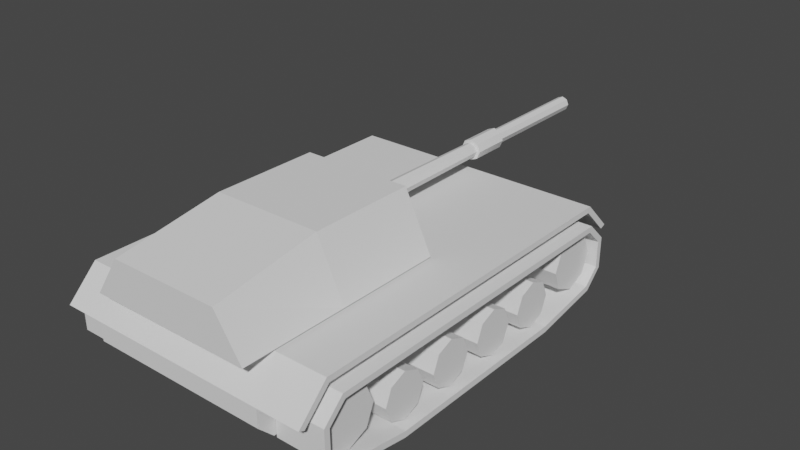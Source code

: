 # Source: tank.blend  (saved by Blender 2.92.15; exported with 4.5.12 LTS)
import bpy
from mathutils import Matrix  # noqa: F401  (used for matrix-valued properties, if any)

bpy.ops.wm.read_factory_settings(use_empty=True)
scene = bpy.context.scene
scene.name = 'Scene'

# ---- collections
col_collection = bpy.data.collections.new('Collection'); scene.collection.children.link(col_collection)

# ---- world
world_world = bpy.data.worlds.new('World'); scene.world = world_world
world_world.use_nodes = True; world_world.node_tree.nodes.clear()
_N = world_world.node_tree.nodes; _L = world_world.node_tree.links
n0 = _N.new('ShaderNodeOutputWorld'); n0.name = 'World Output'; n0.location = (300, 300)
n1 = _N.new('ShaderNodeBackground'); n1.name = 'Background'; n1.location = (10, 300)
n1.inputs[0].default_value = (0.05088, 0.05088, 0.05088, 1.0)
_L.new(n1.outputs[0], n0.inputs[0])
n0.is_active_output = True
world_world.color = (0.05088, 0.05088, 0.05088)
world_world.use_sun_shadow = False
world_world.sun_shadow_jitter_overblur = 0.0

# ---- meshes
me_body = bpy.data.meshes.new('body')
me_body.from_pydata([(-0.4382, 0.8434, 0.042), (-0.4382, 0.9721, -0.08673), (-0.4382, 0.9721, -0.1505), (-0.4382, 0.9136, -0.209), (-0.4382, -0.8434, 0.042), (-0.4382, -0.9721, -0.08673), (-0.4382, -0.9721, -0.1505), (-0.4382, -0.9136, -0.209), (-0.4382, 1.915e-08, -0.209), (-0.4382, 1.915e-08, 0.042), (-0.4382, 1.0, -0.07518), (-0.4382, 0.8549, 0.06988), (-0.4382, 1.915e-08, 0.06988), (-0.4382, 0.9252, -0.2369), (-0.4382, 1.0, -0.1621), (-0.4382, 1.915e-08, -0.2369), (-0.4382, -1.0, -0.07518), (-0.4382, -0.8549, 0.06988), (-0.4382, -0.9252, -0.2369), (-0.4382, -1.0, -0.1621), (-0.6428, 1.0, -0.07518), (-0.6428, 0.8549, 0.06988), (-0.6428, 2.81e-08, 0.06988), (-0.6428, -1.0, -0.07518), (-0.6428, -0.8549, 0.06988), (-0.6428, 0.9721, -0.08673), (-0.6428, 0.8434, 0.042), (-0.6428, 2.81e-08, 0.042), (-0.6428, -0.9721, -0.08673), (-0.6428, -0.8434, 0.042), (-0.6428, 1.0, -0.07518), (-0.6428, 0.8549, 0.06988), (-0.6428, 2.81e-08, 0.06988), (-0.6428, -1.0, -0.07518), (-0.6428, -0.8549, 0.06988), (-0.6428, 0.9721, -0.08673), (-0.6428, 0.8434, 0.042), (-0.6428, 2.81e-08, 0.042), (-0.6428, -0.9721, -0.08673), (-0.6428, -0.8434, 0.042), (0.4382, 0.8434, 0.042), (0.4382, 0.9721, -0.08673), (0.4382, 0.9721, -0.1505), (0.4382, 0.9136, -0.209), (0.4382, -0.8434, 0.042), (0.4382, -0.9721, -0.08673), (0.4382, -0.9721, -0.1505), (0.4382, -0.9136, -0.209), (0.4382, -1.915e-08, -0.209), (0.4382, -1.915e-08, 0.042), (4.371e-08, 1.0, -0.07518), (3.737e-08, 0.8549, 0.06988), (4.044e-08, 0.9252, -0.2369), (4.371e-08, 1.0, -0.1621), (-4.371e-08, -1.0, -0.07518), (-3.737e-08, -0.8549, 0.06988), (-4.044e-08, -0.9252, -0.2369), (-4.371e-08, -1.0, -0.1621), (0.0, 0.0, 0.06988), (0.0, 0.0, -0.2369), (0.4382, 1.0, -0.07518), (0.4382, 0.8549, 0.06988), (0.4382, -1.915e-08, 0.06988), (0.4382, 0.9252, -0.2369), (0.4382, 1.0, -0.1621), (0.4382, -1.915e-08, -0.2369), (0.4382, -1.0, -0.07518), (0.4382, -0.8549, 0.06988), (0.4382, -0.9252, -0.2369), (0.4382, -1.0, -0.1621), (0.6428, 1.0, -0.07518), (0.6428, 0.8549, 0.06988), (0.6428, -2.81e-08, 0.06988), (0.6428, -1.0, -0.07518), (0.6428, -0.8549, 0.06988), (0.6428, 0.9721, -0.08673), (0.6428, 0.8434, 0.042), (0.6428, -2.81e-08, 0.042), (0.6428, -0.9721, -0.08673), (0.6428, -0.8434, 0.042), (0.6428, 1.0, -0.07518), (0.6428, 0.8549, 0.06988), (0.6428, -2.81e-08, 0.06988), (0.6428, -1.0, -0.07518), (0.6428, -0.8549, 0.06988), (0.6428, 0.9721, -0.08673), (0.6428, 0.8434, 0.042), (0.6428, -2.81e-08, 0.042), (0.6428, -0.9721, -0.08673), (0.6428, -0.8434, 0.042)], [], [(58, 51, 11, 12), (8, 9, 0, 1, 2, 3), (11, 51, 50, 10), (52, 59, 15, 13), (52, 13, 14, 53), (14, 10, 50, 53), (58, 12, 17, 55), (8, 7, 6, 5, 4, 9), (17, 16, 54, 55), (56, 18, 15, 59), (56, 57, 19, 18), (19, 57, 54, 16), (10, 1, 25, 20), (17, 12, 22, 24), (3, 2, 14, 13), (2, 1, 10, 14), (8, 3, 13, 15), (9, 4, 29, 27), (12, 11, 21, 22), (6, 7, 18, 19), (5, 6, 19, 16), (7, 8, 15, 18), (25, 26, 36, 35), (27, 29, 39, 37), (21, 20, 30, 31), (24, 22, 32, 34), (5, 16, 23, 28), (1, 0, 26, 25), (0, 9, 27, 26), (4, 5, 28, 29), (11, 10, 20, 21), (16, 17, 24, 23), (35, 36, 31, 30), (36, 37, 32, 31), (39, 38, 33, 34), (37, 39, 34, 32), (22, 21, 31, 32), (20, 25, 35, 30), (26, 27, 37, 36), (28, 23, 33, 38), (23, 24, 34, 33), (29, 28, 38, 39), (58, 62, 61, 51), (48, 43, 42, 41, 40, 49), (61, 60, 50, 51), (52, 63, 65, 59), (52, 53, 64, 63), (64, 53, 50, 60), (58, 55, 67, 62), (48, 49, 44, 45, 46, 47), (67, 55, 54, 66), (56, 59, 65, 68), (56, 68, 69, 57), (69, 66, 54, 57), (60, 70, 75, 41), (67, 74, 72, 62), (43, 63, 64, 42), (42, 64, 60, 41), (48, 65, 63, 43), (49, 77, 79, 44), (62, 72, 71, 61), (46, 69, 68, 47), (45, 66, 69, 46), (47, 68, 65, 48), (75, 85, 86, 76), (77, 87, 89, 79), (71, 81, 80, 70), (74, 84, 82, 72), (45, 78, 73, 66), (41, 75, 76, 40), (40, 76, 77, 49), (44, 79, 78, 45), (61, 71, 70, 60), (66, 73, 74, 67), (85, 80, 81, 86), (86, 81, 82, 87), (89, 84, 83, 88), (87, 82, 84, 89), (72, 82, 81, 71), (70, 80, 85, 75), (76, 86, 87, 77), (78, 88, 83, 73), (73, 83, 84, 74), (79, 89, 88, 78)])
_uv = me_body.uv_layers.new(name='UVMap')
_uv.uv.foreach_set('vector', [0.1867, 0.2854, 0.1867, 0.5708, 0.05944, 0.5708, 0.05944, 0.2854, 0.782, 0.3338, 0.7091, 0.3338, 0.7091, 0.05228, 0.7465, 0.009308, 0.765, 0.009308, 0.782, 0.02883, 3.03e-08, 0.9317, 1.732e-08, 0.7854, 0.04214, 0.7854, 0.04214, 0.9317, 0.5008, 0.6177, 0.5008, 0.3089, 0.6281, 0.3089, 0.6281, 0.6177, 0.08912, 0.7854, 0.08912, 0.9317, 0.06738, 0.9317, 0.06738, 0.7854, 0.06738, 0.9317, 0.04214, 0.9317, 0.04214, 0.7854, 0.06738, 0.7854, 0.1867, 0.2854, 0.05944, 0.2854, 0.05944, 3.98e-08, 0.1867, 1.99e-08, 0.782, 0.3338, 0.782, 0.6388, 0.765, 0.6584, 0.7465, 0.6584, 0.7091, 0.6154, 0.7091, 0.3338, 0.1782, 0.9317, 0.1361, 0.9317, 0.1361, 0.7854, 0.1782, 0.7854, 0.5008, 1.99e-08, 0.6281, 0.0, 0.6281, 0.3089, 0.5008, 0.3089, 0.08912, 0.7854, 0.1109, 0.7854, 0.1109, 0.9317, 0.08912, 0.9317, 0.1109, 0.9317, 0.1109, 0.7854, 0.1361, 0.7854, 0.1361, 0.9317, 0.3359, 0.5708, 0.344, 0.5708, 0.344, 0.6391, 0.3359, 0.6391, 0.05944, 3.98e-08, 0.05944, 0.2854, 5.195e-08, 0.2854, 0.0, 3.98e-08, 0.782, 0.02883, 0.765, 0.009308, 0.7684, 0.0, 0.7901, 0.02498, 0.765, 0.009308, 0.7465, 0.009308, 0.7431, 0.0, 0.7684, 0.0, 0.782, 0.3338, 0.782, 0.02883, 0.7901, 0.02498, 0.7901, 0.3338, 0.909, 0.2815, 0.909, 0.5631, 0.8496, 0.5631, 0.8496, 0.2815, 0.05944, 0.2854, 0.05944, 0.5708, 1.039e-07, 0.5708, 5.195e-08, 0.2854, 0.765, 0.6584, 0.782, 0.6388, 0.7901, 0.6427, 0.7684, 0.6677, 0.7465, 0.6584, 0.765, 0.6584, 0.7684, 0.6677, 0.7431, 0.6677, 0.782, 0.6388, 0.782, 0.3338, 0.7901, 0.3338, 0.7901, 0.6427, 0.0, 0.0, 0.0, 0.0, 0.0, 0.0, 0.0, 0.0, 0.0, 0.0, 0.0, 0.0, 0.0, 0.0, 0.0, 0.0, 0.0, 0.0, 0.0, 0.0, 0.0, 0.0, 0.0, 0.0, 0.0, 0.0, 0.0, 0.0, 0.0, 0.0, 0.0, 0.0, 0.344, 0.5708, 0.3521, 0.5708, 0.3521, 0.6391, 0.344, 0.6391, 0.253, 0.6391, 0.2156, 0.6391, 0.2156, 0.5708, 0.253, 0.5708, 0.909, 0.0, 0.909, 0.2815, 0.8496, 0.2815, 0.8496, 0.0, 0.253, 0.5708, 0.2904, 0.5708, 0.2904, 0.6391, 0.253, 0.6391, 3.03e-08, 0.9317, 0.04214, 0.9317, 0.04214, 1.0, 3.463e-08, 1.0, 0.1361, 0.9317, 0.1782, 0.9317, 0.1782, 1.0, 0.1361, 1.0, 1.0, 0.009308, 0.9626, 0.05228, 0.9545, 0.04843, 0.9966, 0.0, 0.9626, 0.05228, 0.9626, 0.3338, 0.9545, 0.3338, 0.9545, 0.04843, 0.9626, 0.6154, 1.0, 0.6584, 0.9966, 0.6677, 0.9545, 0.6192, 0.9626, 0.3338, 0.9626, 0.6154, 0.9545, 0.6192, 0.9545, 0.3338, 0.0, 0.0, 0.0, 0.0, 0.0, 0.0, 0.0, 0.0, 0.0, 0.0, 0.0, 0.0, 0.0, 0.0, 0.0, 0.0, 0.0, 0.0, 0.0, 0.0, 0.0, 0.0, 0.0, 0.0, 0.0, 0.0, 0.0, 0.0, 0.0, 0.0, 0.0, 0.0, 0.0, 0.0, 0.0, 0.0, 0.0, 0.0, 0.0, 0.0, 0.0, 0.0, 0.0, 0.0, 0.0, 0.0, 0.0, 0.0, 0.1867, 0.2854, 0.314, 0.2854, 0.314, 0.5708, 0.1867, 0.5708, 0.701, 0.3338, 0.701, 0.6388, 0.684, 0.6584, 0.6655, 0.6584, 0.6281, 0.6154, 0.6281, 0.3338, 4.329e-09, 0.6391, 0.04214, 0.6391, 0.04214, 0.7854, 1.732e-08, 0.7854, 0.5008, 0.6177, 0.3735, 0.6177, 0.3735, 0.3089, 0.5008, 0.3089, 0.08912, 0.7854, 0.06738, 0.7854, 0.06738, 0.6391, 0.08912, 0.6391, 0.06738, 0.6391, 0.06738, 0.7854, 0.04214, 0.7854, 0.04214, 0.6391, 0.1867, 0.2854, 0.1867, 1.99e-08, 0.314, 0.0, 0.314, 0.2854, 0.701, 0.3338, 0.6281, 0.3338, 0.6281, 0.05228, 0.6655, 0.009308, 0.684, 0.009308, 0.701, 0.02883, 0.1782, 0.6391, 0.1782, 0.7854, 0.1361, 0.7854, 0.1361, 0.6391, 0.5008, 1.99e-08, 0.5008, 0.3089, 0.3735, 0.3089, 0.3735, 3.98e-08, 0.08912, 0.7854, 0.08912, 0.6391, 0.1109, 0.6391, 0.1109, 0.7854, 0.1109, 0.6391, 0.1361, 0.6391, 0.1361, 0.7854, 0.1109, 0.7854, 0.3521, 0.6391, 0.3521, 0.5708, 0.3602, 0.5708, 0.3602, 0.6391, 0.314, 0.0, 0.3735, 0.0, 0.3735, 0.2854, 0.314, 0.2854, 0.701, 0.6388, 0.7091, 0.6427, 0.6874, 0.6677, 0.684, 0.6584, 0.684, 0.6584, 0.6874, 0.6677, 0.6621, 0.6677, 0.6655, 0.6584, 0.701, 0.3338, 0.7091, 0.3338, 0.7091, 0.6427, 0.701, 0.6388, 0.8496, 0.2815, 0.7901, 0.2815, 0.7901, 0.0, 0.8496, 0.0, 0.314, 0.2854, 0.3735, 0.2854, 0.3735, 0.5708, 0.314, 0.5708, 0.684, 0.009308, 0.6874, 0.0, 0.7091, 0.02498, 0.701, 0.02883, 0.6655, 0.009308, 0.6621, 0.0, 0.6874, 0.0, 0.684, 0.009308, 0.701, 0.02883, 0.7091, 0.02498, 0.7091, 0.3338, 0.701, 0.3338, 0.0, 0.0, 0.0, 0.0, 0.0, 0.0, 0.0, 0.0, 0.0, 0.0, 0.0, 0.0, 0.0, 0.0, 0.0, 0.0, 0.0, 0.0, 0.0, 0.0, 0.0, 0.0, 0.0, 0.0, 0.0, 0.0, 0.0, 0.0, 0.0, 0.0, 0.0, 0.0, 0.3278, 0.6391, 0.3278, 0.5708, 0.3359, 0.5708, 0.3359, 0.6391, 0.2156, 0.5708, 0.2156, 0.6391, 0.1782, 0.6391, 0.1782, 0.5708, 0.8496, 0.5631, 0.7901, 0.5631, 0.7901, 0.2815, 0.8496, 0.2815, 0.2904, 0.6391, 0.2904, 0.5708, 0.3278, 0.5708, 0.3278, 0.6391, 4.329e-09, 0.6391, 0.0, 0.5708, 0.04214, 0.5708, 0.04214, 0.6391, 0.1361, 0.6391, 0.1361, 0.5708, 0.1782, 0.5708, 0.1782, 0.6391, 0.9545, 0.6584, 0.9511, 0.6677, 0.909, 0.6192, 0.9171, 0.6154, 0.9171, 0.6154, 0.909, 0.6192, 0.909, 0.3338, 0.9171, 0.3338, 0.9171, 0.05228, 0.909, 0.04843, 0.9511, 0.0, 0.9545, 0.009308, 0.9171, 0.3338, 0.909, 0.3338, 0.909, 0.04843, 0.9171, 0.05228, 0.0, 0.0, 0.0, 0.0, 0.0, 0.0, 0.0, 0.0, 0.0, 0.0, 0.0, 0.0, 0.0, 0.0, 0.0, 0.0, 0.0, 0.0, 0.0, 0.0, 0.0, 0.0, 0.0, 0.0, 0.0, 0.0, 0.0, 0.0, 0.0, 0.0, 0.0, 0.0, 0.0, 0.0, 0.0, 0.0, 0.0, 0.0, 0.0, 0.0, 0.0, 0.0, 0.0, 0.0, 0.0, 0.0, 0.0, 0.0])
me_body.use_remesh_fix_poles = True
me_body.use_remesh_preserve_attributes = False
me_body.use_mirror_vertex_groups = False
me_body.update()
me_turret = bpy.data.meshes.new('turret')
me_turret.from_pydata([(0.02591, 1.164, 0.07153), (0.03665, 1.164, 0.09744), (0.02339, 1.961, 0.09744), (0.01654, 1.961, 0.0809), (3.439e-07, 1.961, 0.07405), (-0.01654, 1.961, 0.0809), (-0.02339, 1.961, 0.09744), (-0.01654, 1.961, 0.114), (3.459e-07, 1.961, 0.1208), (0.01654, 1.961, 0.114), (2.144e-07, 1.164, 0.06079), (-0.02591, 1.164, 0.07153), (-0.03665, 1.164, 0.09744), (-0.02591, 1.164, 0.1234), (2.164e-07, 1.164, 0.1341), (0.02591, 1.164, 0.1234), (0.02591, 1.351, 0.07153), (2.449e-07, 1.351, 0.06079), (-0.02591, 1.351, 0.07153), (-0.03665, 1.351, 0.09744), (-0.02591, 1.351, 0.1234), (2.469e-07, 1.351, 0.1341), (0.03665, 1.351, 0.09744), (0.02591, 1.351, 0.1234), (0.05149, 1.164, 0.09744), (0.03641, 1.164, 0.06103), (2.146e-07, 1.164, 0.04594), (-0.03641, 1.164, 0.06103), (-0.05149, 1.164, 0.09744), (-0.03641, 1.164, 0.1339), (2.175e-07, 1.164, 0.1489), (0.03641, 1.164, 0.1339), (0.0515, 1.351, 0.09744), (0.03641, 1.351, 0.06103), (2.451e-07, 1.351, 0.04594), (-0.03641, 1.351, 0.06103), (-0.05149, 1.351, 0.09744), (-0.03641, 1.351, 0.1339), (2.48e-07, 1.351, 0.1489), (0.03641, 1.351, 0.1339), (0.03035, 0.492, 0.1278), (1.074e-07, 0.492, 0.1404), (0.04291, 0.492, 0.09744), (-0.03034, 0.492, 0.1278), (-0.04291, 0.492, 0.09744), (-0.03034, 0.492, 0.06709), (1.05e-07, 0.492, 0.05453), (0.03035, 0.492, 0.06709), (0.06002, 0.3619, 0.03742), (0.08488, 0.3619, 0.09744), (0.07215, 0.492, 0.09744), (8.389e-08, 0.3619, 0.01255), (-0.06002, 0.3619, 0.03742), (-0.08488, 0.3619, 0.09744), (-0.06002, 0.3619, 0.1575), (8.861e-08, 0.3619, 0.1823), (0.06002, 0.3619, 0.1575), (0.05102, 0.492, 0.1485), (1.09e-07, 0.492, 0.1696), (-0.05101, 0.492, 0.1485), (-0.07215, 0.492, 0.09744), (-0.05101, 0.492, 0.04642), (1.05e-07, 0.492, 0.02529), (0.05102, 0.492, 0.04642), (-0.3971, 0.3589, -1.49e-08), (-0.2664, 0.3589, 0.2778), (-0.3971, -0.6766, -1.49e-08), (-0.2664, -0.6766, 0.1954), (-0.3971, -0.1589, -1.49e-08), (-0.2664, -0.1589, 0.2789), (0.3971, 0.3589, -1.49e-08), (0.2664, 0.3589, 0.2778), (5.846e-08, 0.3589, -1.49e-08), (5.846e-08, 0.3589, 0.2778), (0.3971, -0.6766, -1.49e-08), (0.2664, -0.6766, 0.1954), (-1.102e-07, -0.6766, -1.49e-08), (-1.102e-07, -0.6766, 0.1954), (0.3971, -0.1589, -1.49e-08), (0.2664, -0.1589, 0.2789), (-2.588e-08, -0.1589, 0.2789), (-2.588e-08, -0.1589, -1.49e-08), (0.03665, 1.961, 0.09744), (0.02591, 1.961, 0.07153), (3.443e-07, 1.961, 0.06079), (-0.02591, 1.961, 0.07153), (-0.03665, 1.961, 0.09744), (-0.02591, 1.961, 0.1234), (3.463e-07, 1.961, 0.1341), (0.02591, 1.961, 0.1234), (0.0234, 0.4422, 0.09744), (0.01654, 0.4422, 0.0809), (3.752e-06, 0.4422, 0.07405), (-0.01654, 0.4422, 0.0809), (-0.02339, 0.4422, 0.09744), (-0.01654, 0.4422, 0.114), (3.754e-06, 0.4422, 0.1208), (0.01654, 0.4422, 0.114)], [], [(85, 18, 19, 86), (23, 21, 38, 39), (84, 17, 18, 85), (11, 12, 28, 27), (45, 46, 62, 61), (87, 20, 21, 88), (22, 23, 39, 32), (47, 42, 50, 63), (88, 21, 23, 89), (16, 22, 32, 33), (42, 40, 57, 50), (89, 23, 22, 82), (15, 1, 24, 31), (41, 43, 59, 58), (82, 22, 16, 83), (12, 13, 29, 28), (44, 45, 61, 60), (46, 47, 63, 62), (17, 16, 33, 34), (40, 41, 58, 57), (86, 19, 20, 87), (18, 17, 34, 35), (43, 44, 60, 59), (5, 6, 94, 93), (83, 16, 17, 84), (33, 25, 26, 34), (34, 26, 27, 35), (35, 27, 28, 36), (36, 28, 29, 37), (37, 29, 30, 38), (38, 30, 31, 39), (39, 31, 24, 32), (32, 24, 25, 33), (14, 15, 31, 30), (21, 20, 37, 38), (1, 0, 25, 24), (20, 19, 36, 37), (10, 11, 27, 26), (13, 14, 30, 29), (0, 10, 26, 25), (19, 18, 35, 36), (15, 40, 42, 1), (14, 41, 40, 15), (13, 43, 41, 14), (12, 44, 43, 13), (11, 45, 44, 12), (10, 46, 45, 11), (0, 47, 46, 10), (1, 42, 47, 0), (50, 49, 48, 63), (63, 48, 51, 62), (62, 51, 52, 61), (61, 52, 53, 60), (60, 53, 54, 59), (59, 54, 55, 58), (48, 49, 56, 55, 54, 53, 52, 51), (58, 55, 56, 57), (57, 56, 49, 50), (68, 69, 65, 64), (80, 73, 65, 69), (64, 65, 73, 72), (72, 81, 68, 64), (68, 66, 67, 69), (80, 69, 67, 77), (66, 76, 77, 67), (76, 66, 68, 81), (78, 70, 71, 79), (80, 79, 71, 73), (70, 72, 73, 71), (72, 70, 78, 81), (78, 79, 75, 74), (80, 77, 75, 79), (74, 75, 77, 76), (76, 81, 78, 74), (3, 2, 82, 83), (4, 3, 83, 84), (5, 4, 84, 85), (6, 5, 85, 86), (7, 6, 86, 87), (8, 7, 87, 88), (9, 8, 88, 89), (2, 9, 89, 82), (90, 91, 92, 93, 94, 95, 96, 97), (3, 4, 92, 91), (8, 9, 97, 96), (6, 7, 95, 94), (4, 5, 93, 92), (2, 3, 91, 90), (9, 2, 90, 97), (7, 8, 96, 95)])
_uv = me_turret.uv_layers.new(name='UVMap')
_uv.uv.foreach_set('vector', [0.6892, 0.566, 0.6892, 0.8995, 0.6798, 0.8996, 0.6798, 0.5661, 0.5982, 0.7846, 0.6117, 0.7846, 0.6145, 0.7921, 0.5954, 0.7921, 0.3535, 0.8994, 0.3535, 0.5659, 0.366, 0.566, 0.366, 0.8995, 0.4662, 0.7288, 0.4662, 0.7441, 0.4595, 0.7472, 0.4595, 0.7257, 0.5109, 0.5938, 0.4997, 0.5811, 0.5051, 0.5663, 0.5239, 0.5877, 0.6412, 0.8995, 0.6412, 0.566, 0.6537, 0.566, 0.6537, 0.8995, 0.5886, 0.7737, 0.5982, 0.7846, 0.5954, 0.7921, 0.582, 0.7768, 0.4838, 0.5811, 0.4726, 0.5938, 0.4595, 0.5877, 0.4784, 0.5663, 0.6537, 0.8995, 0.6537, 0.566, 0.6663, 0.566, 0.6663, 0.8995, 0.5886, 0.7584, 0.5886, 0.7737, 0.582, 0.7768, 0.582, 0.7553, 0.4726, 0.5938, 0.4726, 0.6118, 0.4595, 0.6179, 0.4595, 0.5877, 0.6892, 0.8995, 0.6892, 0.566, 0.7027, 0.566, 0.7027, 0.8995, 0.4989, 0.7441, 0.4989, 0.7288, 0.5055, 0.7257, 0.5055, 0.7472, 0.4838, 0.6244, 0.4997, 0.6244, 0.5051, 0.6392, 0.4784, 0.6392, 0.7027, 0.8995, 0.7027, 0.566, 0.7121, 0.5661, 0.7121, 0.8996, 0.4662, 0.7441, 0.4757, 0.755, 0.473, 0.7625, 0.4595, 0.7472, 0.5109, 0.6118, 0.5109, 0.5938, 0.5239, 0.5877, 0.5239, 0.6179, 0.4997, 0.5811, 0.4838, 0.5811, 0.4784, 0.5663, 0.5051, 0.5663, 0.5982, 0.7476, 0.5886, 0.7584, 0.582, 0.7553, 0.5954, 0.7401, 0.4726, 0.6118, 0.4838, 0.6244, 0.4784, 0.6392, 0.4595, 0.6179, 0.6798, 0.5661, 0.6798, 0.8996, 0.6663, 0.8996, 0.6663, 0.5661, 0.6117, 0.7476, 0.5982, 0.7476, 0.5954, 0.7401, 0.6145, 0.7401, 0.4997, 0.6244, 0.5109, 0.6118, 0.5239, 0.6179, 0.5051, 0.6392, 1.0, 0.8302, 0.9914, 0.8302, 0.9914, 6.102e-05, 1.0, 6.291e-05, 0.341, 0.8995, 0.341, 0.566, 0.3535, 0.5659, 0.3535, 0.8994, 0.582, 0.7401, 0.582, 0.6377, 0.5995, 0.6376, 0.5995, 0.7399, 0.5995, 0.7399, 0.5995, 0.6376, 0.6171, 0.6377, 0.6171, 0.7401, 0.4511, 0.6521, 0.4511, 0.7544, 0.438, 0.7545, 0.438, 0.6522, 0.438, 0.6522, 0.438, 0.7545, 0.4189, 0.7545, 0.4189, 0.6522, 0.4189, 0.6522, 0.4189, 0.7545, 0.4013, 0.7544, 0.4013, 0.6521, 0.4013, 0.6521, 0.4013, 0.7544, 0.3837, 0.7545, 0.3837, 0.6522, 0.5239, 0.8112, 0.5239, 0.7088, 0.543, 0.7089, 0.543, 0.8112, 0.543, 0.8112, 0.543, 0.7089, 0.5561, 0.709, 0.5561, 0.8113, 0.4893, 0.755, 0.4989, 0.7441, 0.5055, 0.7472, 0.492, 0.7625, 0.6117, 0.7846, 0.6213, 0.7737, 0.6279, 0.7768, 0.6145, 0.7921, 0.4989, 0.7288, 0.4893, 0.718, 0.492, 0.7105, 0.5055, 0.7257, 0.6213, 0.7737, 0.6213, 0.7584, 0.6279, 0.7553, 0.6279, 0.7768, 0.4757, 0.718, 0.4662, 0.7288, 0.4595, 0.7257, 0.473, 0.7105, 0.4757, 0.755, 0.4893, 0.755, 0.492, 0.7625, 0.473, 0.7625, 0.4893, 0.718, 0.4757, 0.718, 0.473, 0.7105, 0.492, 0.7105, 0.6213, 0.7584, 0.6117, 0.7476, 0.6145, 0.7401, 0.6279, 0.7553, 0.3165, 0.9331, 0.3141, 0.566, 0.33, 0.5659, 0.33, 0.9331, 0.2726, 0.5659, 0.2726, 0.933, 0.258, 0.9331, 0.2601, 0.566, 0.2851, 0.566, 0.2873, 0.9331, 0.2726, 0.933, 0.2726, 0.5659, 0.2982, 0.9331, 0.2983, 0.5659, 0.3141, 0.566, 0.3118, 0.9331, 0.2889, 0.9331, 0.2873, 0.566, 0.2983, 0.5659, 0.2982, 0.9331, 0.2433, 0.9331, 0.2433, 0.5659, 0.258, 0.566, 0.2558, 0.9332, 0.2308, 0.9332, 0.2286, 0.566, 0.2433, 0.5659, 0.2433, 0.9331, 0.33, 0.9331, 0.33, 0.5659, 0.341, 0.566, 0.3394, 0.9331, 0.4887, 0.7104, 0.4909, 0.6392, 0.5126, 0.6393, 0.5071, 0.7105, 0.5283, 0.6377, 0.5239, 0.5665, 0.553, 0.5663, 0.553, 0.6375, 0.553, 0.6375, 0.553, 0.5663, 0.582, 0.5665, 0.5776, 0.6377, 0.5875, 0.6376, 0.582, 0.5665, 0.6036, 0.5663, 0.6059, 0.6375, 0.6059, 0.6375, 0.6036, 0.5663, 0.635, 0.5665, 0.6326, 0.6376, 0.5776, 0.6378, 0.582, 0.7088, 0.553, 0.7087, 0.553, 0.6377, 0.4059, 0.6521, 0.3837, 0.627, 0.3837, 0.5915, 0.4059, 0.5663, 0.4373, 0.5663, 0.4595, 0.5915, 0.4595, 0.627, 0.4373, 0.6521, 0.553, 0.6377, 0.553, 0.7087, 0.5239, 0.7088, 0.5283, 0.6378, 0.462, 0.7105, 0.4595, 0.6393, 0.4909, 0.6392, 0.4887, 0.7104, 0.79, 0.283, 0.6412, 0.283, 0.6417, 0.0, 0.79, 3.548e-05, 0.5125, 0.2834, 0.5125, 0.5663, 0.3837, 0.5663, 0.3837, 0.2834, 0.1342, 1.0, 2.16e-08, 0.9286, 1.08e-08, 0.783, 0.1342, 0.783, 0.1919, 3.258e-08, 0.1919, 0.283, 7.2e-08, 0.283, 1.152e-07, 0.0, 0.79, 0.283, 0.79, 0.566, 0.6782, 0.5658, 0.6412, 0.283, 0.5125, 0.2834, 0.3837, 0.2834, 0.3837, 0.0, 0.5125, 3.258e-08, 0.2286, 0.5659, 0.2286, 0.783, 0.1342, 0.783, 0.1342, 0.6373, 0.1919, 0.5659, 0.0, 0.5659, 7.2e-08, 0.283, 0.1919, 0.283, 0.9388, 0.283, 0.9388, 0.5659, 0.7905, 0.566, 0.79, 0.283, 0.5125, 0.2834, 0.6412, 0.2834, 0.6412, 0.5663, 0.5125, 0.5663, 0.1342, 0.5659, 0.1342, 0.783, 1.08e-08, 0.783, 0.0, 0.6373, 0.1919, 3.258e-08, 0.3837, 9.774e-08, 0.3837, 0.283, 0.1919, 0.283, 0.9388, 0.283, 0.79, 0.283, 0.8269, 0.0001922, 0.9388, 0.0, 0.5125, 0.2834, 0.5125, 3.258e-08, 0.6412, 3.258e-08, 0.6412, 0.2834, 0.2286, 1.0, 0.1342, 0.9286, 0.1342, 0.783, 0.2286, 0.783, 0.1919, 0.5659, 0.1919, 0.283, 0.3837, 0.283, 0.3837, 0.5659, 0.4044, 0.7848, 0.4105, 0.7779, 0.4165, 0.7807, 0.4069, 0.7915, 0.3958, 0.7848, 0.4044, 0.7848, 0.4069, 0.7915, 0.3933, 0.7915, 0.3897, 0.7779, 0.3958, 0.7848, 0.3933, 0.7915, 0.3837, 0.7807, 0.3897, 0.7681, 0.3897, 0.7779, 0.3837, 0.7807, 0.3837, 0.7653, 0.3958, 0.7612, 0.3897, 0.7681, 0.3837, 0.7653, 0.3933, 0.7545, 0.4044, 0.7612, 0.3958, 0.7612, 0.3933, 0.7545, 0.4069, 0.7545, 0.4105, 0.7681, 0.4044, 0.7612, 0.4069, 0.7545, 0.4165, 0.7653, 0.4105, 0.7779, 0.4105, 0.7681, 0.4165, 0.7653, 0.4165, 0.7807, 0.638, 0.6445, 0.638, 0.6543, 0.6319, 0.6612, 0.6233, 0.6612, 0.6171, 0.6543, 0.6171, 0.6445, 0.6233, 0.6376, 0.6319, 0.6376, 0.9548, 0.8302, 0.9468, 0.8301, 0.9468, 0.0, 0.9548, 3.31e-05, 0.9628, 0.0, 0.9707, 5.591e-05, 0.9707, 0.8301, 0.9628, 0.8301, 0.9914, 0.8302, 0.9854, 0.8301, 0.9854, 0.0, 0.9914, 6.102e-05, 0.9468, 0.8301, 0.9388, 0.8302, 0.9388, 3.31e-05, 0.9468, 0.0, 0.9767, 1.955e-06, 0.9854, 0.0, 0.9854, 0.8301, 0.9767, 0.8301, 0.9707, 6.295e-05, 0.9767, 1.955e-06, 0.9767, 0.8301, 0.9707, 0.8302, 0.9548, 5.578e-05, 0.9628, 0.0, 0.9628, 0.8301, 0.9548, 0.8301])
me_turret.use_remesh_fix_poles = True
me_turret.use_remesh_preserve_attributes = False
me_turret.use_mirror_vertex_groups = False
me_turret.update()
me_rwheel3 = bpy.data.meshes.new('rwheel3')
me_rwheel3.from_pydata([(-0.1009, 6.539e-09, 0.1115), (0.1009, -2.058e-08, 0.1115), (-0.1009, -0.07883, 0.07883), (0.1009, -0.07883, 0.07883), (-0.1009, -0.1115, 1.806e-08), (0.1009, -0.1115, -3.943e-08), (-0.1009, -0.07883, -0.07883), (0.1009, -0.07883, -0.07883), (-0.1009, 6.539e-09, -0.1115), (0.1009, -2.058e-08, -0.1115), (-0.1009, 0.07883, -0.07883), (0.1009, 0.07883, -0.07883), (-0.1009, 0.1115, 2.748e-08), (0.1009, 0.1115, -3.001e-08), (-0.1009, 0.07883, 0.07883), (0.1009, 0.07883, 0.07883)], [], [(0, 2, 3, 1), (2, 4, 5, 3), (4, 6, 7, 5), (6, 8, 9, 7), (8, 10, 11, 9), (10, 12, 13, 11), (3, 5, 7, 9, 11, 13, 15, 1), (12, 14, 15, 13), (14, 0, 1, 15), (0, 14, 12, 10, 8, 6, 4, 2)])
_uv = me_rwheel3.uv_layers.new(name='UVMap')
_uv.uv.foreach_set('vector', [1.0, 0.5, 0.875, 0.5, 0.875, 1.0, 1.0, 1.0, 0.875, 0.5, 0.75, 0.5, 0.75, 1.0, 0.875, 1.0, 0.75, 0.5, 0.625, 0.5, 0.625, 1.0, 0.75, 1.0, 0.625, 0.5, 0.5, 0.5, 0.5, 1.0, 0.625, 1.0, 0.5, 0.5, 0.375, 0.5, 0.375, 1.0, 0.5, 1.0, 0.375, 0.5, 0.25, 0.5, 0.25, 1.0, 0.375, 1.0, 0.4197, 0.4197, 0.49, 0.25, 0.4197, 0.08029, 0.25, 0.01, 0.08029, 0.08029, 0.01, 0.25, 0.08029, 0.4197, 0.25, 0.49, 0.25, 0.5, 0.125, 0.5, 0.125, 1.0, 0.25, 1.0, 0.125, 0.5, 0.0, 0.5, 0.0, 1.0, 0.125, 1.0, 0.75, 0.49, 0.5803, 0.4197, 0.51, 0.25, 0.5803, 0.08029, 0.75, 0.01, 0.9197, 0.08029, 0.99, 0.25, 0.9197, 0.4197])
me_rwheel3.use_remesh_fix_poles = True
me_rwheel3.use_remesh_preserve_attributes = False
me_rwheel3.use_mirror_vertex_groups = False
me_rwheel3.update()
me_rwheel0 = bpy.data.meshes.new('rwheel0')
me_rwheel0.from_pydata([(-0.1009, -1.057e-07, 0.1352), (0.1009, -1.328e-07, 0.1352), (-0.1009, 0.09559, 0.09559), (0.1009, 0.09559, 0.09559), (-0.1009, 0.1352, 2.089e-08), (0.1009, 0.1352, -3.487e-08), (-0.1009, 0.09559, -0.09559), (0.1009, 0.09559, -0.09559), (-0.1009, -1.057e-07, -0.1352), (0.1009, -1.328e-07, -0.1352), (-0.1009, -0.09559, -0.09559), (0.1009, -0.09559, -0.09559), (-0.1009, -0.1352, 2.841e-08), (0.1009, -0.1352, -2.735e-08), (-0.1009, -0.09559, 0.09559), (0.1009, -0.09559, 0.09559)], [], [(0, 1, 3, 2), (2, 3, 5, 4), (4, 5, 7, 6), (6, 7, 9, 8), (8, 9, 11, 10), (10, 11, 13, 12), (3, 1, 15, 13, 11, 9, 7, 5), (12, 13, 15, 14), (14, 15, 1, 0), (0, 2, 4, 6, 8, 10, 12, 14)])
_uv = me_rwheel0.uv_layers.new(name='UVMap')
_uv.uv.foreach_set('vector', [1.0, 0.5, 1.0, 1.0, 0.875, 1.0, 0.875, 0.5, 0.875, 0.5, 0.875, 1.0, 0.75, 1.0, 0.75, 0.5, 0.75, 0.5, 0.75, 1.0, 0.625, 1.0, 0.625, 0.5, 0.625, 0.5, 0.625, 1.0, 0.5, 1.0, 0.5, 0.5, 0.5, 0.5, 0.5, 1.0, 0.375, 1.0, 0.375, 0.5, 0.375, 0.5, 0.375, 1.0, 0.25, 1.0, 0.25, 0.5, 0.4197, 0.4197, 0.25, 0.49, 0.08029, 0.4197, 0.01, 0.25, 0.08029, 0.08029, 0.25, 0.01, 0.4197, 0.08029, 0.49, 0.25, 0.25, 0.5, 0.25, 1.0, 0.125, 1.0, 0.125, 0.5, 0.125, 0.5, 0.125, 1.0, 0.0, 1.0, 0.0, 0.5, 0.75, 0.49, 0.9197, 0.4197, 0.99, 0.25, 0.9197, 0.08029, 0.75, 0.01, 0.5803, 0.08029, 0.51, 0.25, 0.5803, 0.4197])
me_rwheel0.use_remesh_fix_poles = True
me_rwheel0.use_remesh_preserve_attributes = False
me_rwheel0.use_mirror_vertex_groups = False
me_rwheel0.update()
me_rwheel4 = bpy.data.meshes.new('rwheel4')
me_rwheel4.from_pydata([(-0.1009, 1.542e-08, 0.1115), (0.1009, -1.169e-08, 0.1115), (-0.1009, -0.07883, 0.07883), (0.1009, -0.07883, 0.07883), (-0.1009, -0.1115, 1.877e-08), (0.1009, -0.1115, -3.871e-08), (-0.1009, -0.07883, -0.07883), (0.1009, -0.07883, -0.07883), (-0.1009, 1.542e-08, -0.1115), (0.1009, -1.169e-08, -0.1115), (-0.1009, 0.07883, -0.07883), (0.1009, 0.07883, -0.07883), (-0.1009, 0.1115, 2.82e-08), (0.1009, 0.1115, -2.929e-08), (-0.1009, 0.07883, 0.07883), (0.1009, 0.07883, 0.07883)], [], [(0, 2, 3, 1), (2, 4, 5, 3), (4, 6, 7, 5), (6, 8, 9, 7), (8, 10, 11, 9), (10, 12, 13, 11), (3, 5, 7, 9, 11, 13, 15, 1), (12, 14, 15, 13), (14, 0, 1, 15), (0, 14, 12, 10, 8, 6, 4, 2)])
_uv = me_rwheel4.uv_layers.new(name='UVMap')
_uv.uv.foreach_set('vector', [1.0, 0.5, 0.875, 0.5, 0.875, 1.0, 1.0, 1.0, 0.875, 0.5, 0.75, 0.5, 0.75, 1.0, 0.875, 1.0, 0.75, 0.5, 0.625, 0.5, 0.625, 1.0, 0.75, 1.0, 0.625, 0.5, 0.5, 0.5, 0.5, 1.0, 0.625, 1.0, 0.5, 0.5, 0.375, 0.5, 0.375, 1.0, 0.5, 1.0, 0.375, 0.5, 0.25, 0.5, 0.25, 1.0, 0.375, 1.0, 0.4197, 0.4197, 0.49, 0.25, 0.4197, 0.08029, 0.25, 0.01, 0.08029, 0.08029, 0.01, 0.25, 0.08029, 0.4197, 0.25, 0.49, 0.25, 0.5, 0.125, 0.5, 0.125, 1.0, 0.25, 1.0, 0.125, 0.5, 0.0, 0.5, 0.0, 1.0, 0.125, 1.0, 0.75, 0.49, 0.5803, 0.4197, 0.51, 0.25, 0.5803, 0.08029, 0.75, 0.01, 0.9197, 0.08029, 0.99, 0.25, 0.9197, 0.4197])
me_rwheel4.use_remesh_fix_poles = True
me_rwheel4.use_remesh_preserve_attributes = False
me_rwheel4.use_mirror_vertex_groups = False
me_rwheel4.update()
me_tracks = bpy.data.meshes.new('tracks')
me_tracks.from_pydata([(-0.13, -0.4778, 0.0), (0.1102, -0.4778, 0.0), (-0.13, -0.8133, 0.05342), (0.1102, -0.8133, 0.05342), (-0.13, -0.8866, 0.1236), (0.1102, -0.8866, 0.1236), (-0.13, -0.8881, 0.2534), (0.1102, -0.8881, 0.2534), (-0.13, -0.8057, 0.3327), (0.1102, -0.8057, 0.3327), (-0.13, -0.4802, -0.02991), (0.1102, -0.4801, -0.02991), (-0.13, -0.8266, 0.02655), (0.1102, -0.8266, 0.02655), (-0.13, -0.9141, 0.1117), (0.1102, -0.9141, 0.1117), (-0.13, -0.9158, 0.265), (0.1102, -0.9158, 0.265), (-0.13, -0.8169, 0.3606), (0.1102, -0.8168, 0.3606), (-0.13, 2.118e-08, 0.0), (-0.13, 0.4778, 0.0), (0.13, -2.118e-08, 0.0), (0.1102, 0.4778, 0.0), (-0.13, 0.8133, 0.05342), (0.1102, 0.8133, 0.05342), (-0.13, 0.8866, 0.1236), (0.1102, 0.8866, 0.1236), (-0.13, 0.8881, 0.2534), (0.1102, 0.8881, 0.2534), (-0.13, 0.8057, 0.3327), (0.1102, 0.8057, 0.3327), (-0.13, 2.118e-08, 0.3327), (0.13, -2.118e-08, 0.3327), (-0.13, 2.118e-08, -0.03), (-0.13, 0.4802, -0.02991), (0.13, -2.118e-08, -0.03), (0.1102, 0.4801, -0.02991), (-0.13, 0.8266, 0.02655), (0.1102, 0.8266, 0.02655), (-0.13, 0.9141, 0.1117), (0.1102, 0.9141, 0.1117), (-0.13, 0.9158, 0.265), (0.1102, 0.9158, 0.265), (-0.13, 0.8169, 0.3606), (0.1102, 0.8168, 0.3606), (-0.13, 2.118e-08, 0.3627), (0.13, -2.118e-08, 0.3627), (1.231, -0.4778, 0.0), (0.9912, -0.4778, 0.0), (1.231, -0.8133, 0.05342), (0.9912, -0.8133, 0.05342), (1.231, -0.8866, 0.1236), (0.9912, -0.8866, 0.1236), (1.231, -0.8881, 0.2534), (0.9912, -0.8881, 0.2534), (1.231, -0.8057, 0.3327), (0.9912, -0.8057, 0.3327), (1.231, -0.4802, -0.02991), (0.9912, -0.4801, -0.02991), (1.231, -0.8266, 0.02655), (0.9912, -0.8266, 0.02655), (1.231, -0.9141, 0.1117), (0.9912, -0.9141, 0.1117), (1.231, -0.9158, 0.265), (0.9912, -0.9158, 0.265), (1.231, -0.8169, 0.3606), (0.9912, -0.8168, 0.3606), (1.231, -2.006e-07, 0.0), (1.231, 0.4778, 0.0), (0.9714, -1.583e-07, 0.0), (0.9912, 0.4778, 0.0), (1.231, 0.8133, 0.05342), (0.9912, 0.8133, 0.05342), (1.231, 0.8866, 0.1236), (0.9912, 0.8866, 0.1236), (1.231, 0.8881, 0.2534), (0.9912, 0.8881, 0.2534), (1.231, 0.8057, 0.3327), (0.9912, 0.8057, 0.3327), (1.231, -2.006e-07, 0.3327), (0.9714, -1.583e-07, 0.3327), (1.231, -2.006e-07, -0.03), (1.231, 0.4802, -0.02991), (0.9714, -1.583e-07, -0.03), (0.9912, 0.4801, -0.02991), (1.231, 0.8266, 0.02655), (0.9912, 0.8266, 0.02655), (1.231, 0.9141, 0.1117), (0.9912, 0.9141, 0.1117), (1.231, 0.9158, 0.265), (0.9912, 0.9158, 0.265), (1.231, 0.8169, 0.3606), (0.9912, 0.8168, 0.3606), (1.231, -2.006e-07, 0.3627), (0.9714, -1.583e-07, 0.3627)], [], [(20, 0, 1, 22), (1, 0, 2, 3), (3, 2, 4, 5), (5, 4, 6, 7), (7, 6, 8, 9), (9, 8, 32, 33), (34, 36, 11, 10), (11, 13, 12, 10), (13, 15, 14, 12), (15, 17, 16, 14), (17, 19, 18, 16), (19, 47, 46, 18), (0, 20, 34, 10), (22, 1, 11, 36), (2, 0, 10, 12), (1, 3, 13, 11), (4, 2, 12, 14), (3, 5, 15, 13), (6, 4, 14, 16), (5, 7, 17, 15), (8, 6, 16, 18), (7, 9, 19, 17), (32, 8, 18, 46), (9, 33, 47, 19), (20, 22, 23, 21), (23, 25, 24, 21), (25, 27, 26, 24), (27, 29, 28, 26), (29, 31, 30, 28), (31, 33, 32, 30), (34, 35, 37, 36), (37, 35, 38, 39), (39, 38, 40, 41), (41, 40, 42, 43), (43, 42, 44, 45), (45, 44, 46, 47), (20, 34, 36, 22), (21, 35, 34, 20), (22, 36, 37, 23), (24, 38, 35, 21), (23, 37, 39, 25), (26, 40, 38, 24), (25, 39, 41, 27), (28, 42, 40, 26), (27, 41, 43, 29), (30, 44, 42, 28), (29, 43, 45, 31), (33, 47, 46, 32), (32, 46, 44, 30), (31, 45, 47, 33), (68, 70, 49, 48), (49, 51, 50, 48), (51, 53, 52, 50), (53, 55, 54, 52), (55, 57, 56, 54), (57, 81, 80, 56), (82, 58, 59, 84), (59, 58, 60, 61), (61, 60, 62, 63), (63, 62, 64, 65), (65, 64, 66, 67), (67, 66, 94, 95), (48, 58, 82, 68), (70, 84, 59, 49), (50, 60, 58, 48), (49, 59, 61, 51), (52, 62, 60, 50), (51, 61, 63, 53), (54, 64, 62, 52), (53, 63, 65, 55), (56, 66, 64, 54), (55, 65, 67, 57), (80, 94, 66, 56), (57, 67, 95, 81), (68, 69, 71, 70), (71, 69, 72, 73), (73, 72, 74, 75), (75, 74, 76, 77), (77, 76, 78, 79), (79, 78, 80, 81), (82, 84, 85, 83), (85, 87, 86, 83), (87, 89, 88, 86), (89, 91, 90, 88), (91, 93, 92, 90), (93, 95, 94, 92), (68, 70, 84, 82), (69, 68, 82, 83), (70, 71, 85, 84), (72, 69, 83, 86), (71, 73, 87, 85), (74, 72, 86, 88), (73, 75, 89, 87), (76, 74, 88, 90), (75, 77, 91, 89), (78, 76, 90, 92), (77, 79, 93, 91), (81, 80, 94, 95), (80, 78, 92, 94), (79, 81, 95, 93)])
_uv = me_tracks.uv_layers.new(name='UVMap')
_uv.uv.foreach_set('vector', [0.0, 0.0, 1.0, 0.0, 1.0, 1.0, 0.0, 1.0, 1.0, 1.0, 1.0, 0.0, 1.0, 0.0, 1.0, 1.0, 1.0, 1.0, 1.0, 0.0, 1.0, 0.0, 1.0, 1.0, 1.0, 1.0, 1.0, 0.0, 1.0, 0.0, 1.0, 1.0, 1.0, 1.0, 1.0, 0.0, 1.0, 0.0, 1.0, 1.0, 1.0, 1.0, 1.0, 0.0, 1.0, 0.0, 1.0, 1.0, 0.0, 0.0, 0.0, 1.0, 1.0, 1.0, 1.0, 0.0, 1.0, 1.0, 1.0, 1.0, 1.0, 0.0, 1.0, 0.0, 1.0, 1.0, 1.0, 1.0, 1.0, 0.0, 1.0, 0.0, 1.0, 1.0, 1.0, 1.0, 1.0, 0.0, 1.0, 0.0, 1.0, 1.0, 1.0, 1.0, 1.0, 0.0, 1.0, 0.0, 1.0, 1.0, 1.0, 1.0, 1.0, 0.0, 1.0, 0.0, 1.0, 0.0, 0.0, 0.0, 0.0, 0.0, 1.0, 0.0, 0.0, 1.0, 1.0, 1.0, 1.0, 1.0, 0.0, 1.0, 1.0, 0.0, 1.0, 0.0, 1.0, 0.0, 1.0, 0.0, 1.0, 1.0, 1.0, 1.0, 1.0, 1.0, 1.0, 1.0, 1.0, 0.0, 1.0, 0.0, 1.0, 0.0, 1.0, 0.0, 1.0, 1.0, 1.0, 1.0, 1.0, 1.0, 1.0, 1.0, 1.0, 0.0, 1.0, 0.0, 1.0, 0.0, 1.0, 0.0, 1.0, 1.0, 1.0, 1.0, 1.0, 1.0, 1.0, 1.0, 1.0, 0.0, 1.0, 0.0, 1.0, 0.0, 1.0, 0.0, 1.0, 1.0, 1.0, 1.0, 1.0, 1.0, 1.0, 1.0, 1.0, 0.0, 1.0, 0.0, 1.0, 0.0, 1.0, 0.0, 1.0, 1.0, 1.0, 1.0, 1.0, 1.0, 1.0, 1.0, 0.0, 0.0, 0.0, 1.0, 1.0, 1.0, 1.0, 0.0, 1.0, 1.0, 1.0, 1.0, 1.0, 0.0, 1.0, 0.0, 1.0, 1.0, 1.0, 1.0, 1.0, 0.0, 1.0, 0.0, 1.0, 1.0, 1.0, 1.0, 1.0, 0.0, 1.0, 0.0, 1.0, 1.0, 1.0, 1.0, 1.0, 0.0, 1.0, 0.0, 1.0, 1.0, 1.0, 1.0, 1.0, 0.0, 1.0, 0.0, 0.0, 0.0, 1.0, 0.0, 1.0, 1.0, 0.0, 1.0, 1.0, 1.0, 1.0, 0.0, 1.0, 0.0, 1.0, 1.0, 1.0, 1.0, 1.0, 0.0, 1.0, 0.0, 1.0, 1.0, 1.0, 1.0, 1.0, 0.0, 1.0, 0.0, 1.0, 1.0, 1.0, 1.0, 1.0, 0.0, 1.0, 0.0, 1.0, 1.0, 1.0, 1.0, 1.0, 0.0, 1.0, 0.0, 1.0, 1.0, 0.0, 0.0, 0.0, 0.0, 0.0, 1.0, 0.0, 1.0, 1.0, 0.0, 1.0, 0.0, 0.0, 0.0, 0.0, 0.0, 0.0, 1.0, 0.0, 1.0, 1.0, 1.0, 1.0, 1.0, 1.0, 0.0, 1.0, 0.0, 1.0, 0.0, 1.0, 0.0, 1.0, 1.0, 1.0, 1.0, 1.0, 1.0, 1.0, 1.0, 1.0, 0.0, 1.0, 0.0, 1.0, 0.0, 1.0, 0.0, 1.0, 1.0, 1.0, 1.0, 1.0, 1.0, 1.0, 1.0, 1.0, 0.0, 1.0, 0.0, 1.0, 0.0, 1.0, 0.0, 1.0, 1.0, 1.0, 1.0, 1.0, 1.0, 1.0, 1.0, 1.0, 0.0, 1.0, 0.0, 1.0, 0.0, 1.0, 0.0, 1.0, 1.0, 1.0, 1.0, 1.0, 1.0, 1.0, 1.0, 1.0, 1.0, 1.0, 1.0, 1.0, 0.0, 1.0, 0.0, 1.0, 0.0, 1.0, 0.0, 1.0, 0.0, 1.0, 0.0, 1.0, 1.0, 1.0, 1.0, 1.0, 1.0, 1.0, 1.0, 0.0, 0.0, 0.0, 1.0, 1.0, 1.0, 1.0, 0.0, 1.0, 1.0, 1.0, 1.0, 1.0, 0.0, 1.0, 0.0, 1.0, 1.0, 1.0, 1.0, 1.0, 0.0, 1.0, 0.0, 1.0, 1.0, 1.0, 1.0, 1.0, 0.0, 1.0, 0.0, 1.0, 1.0, 1.0, 1.0, 1.0, 0.0, 1.0, 0.0, 1.0, 1.0, 1.0, 1.0, 1.0, 0.0, 1.0, 0.0, 0.0, 0.0, 1.0, 0.0, 1.0, 1.0, 0.0, 1.0, 1.0, 1.0, 1.0, 0.0, 1.0, 0.0, 1.0, 1.0, 1.0, 1.0, 1.0, 0.0, 1.0, 0.0, 1.0, 1.0, 1.0, 1.0, 1.0, 0.0, 1.0, 0.0, 1.0, 1.0, 1.0, 1.0, 1.0, 0.0, 1.0, 0.0, 1.0, 1.0, 1.0, 1.0, 1.0, 0.0, 1.0, 0.0, 1.0, 1.0, 1.0, 0.0, 1.0, 0.0, 0.0, 0.0, 0.0, 0.0, 0.0, 1.0, 0.0, 1.0, 1.0, 1.0, 1.0, 1.0, 1.0, 0.0, 1.0, 0.0, 1.0, 0.0, 1.0, 0.0, 1.0, 1.0, 1.0, 1.0, 1.0, 1.0, 1.0, 1.0, 1.0, 0.0, 1.0, 0.0, 1.0, 0.0, 1.0, 0.0, 1.0, 1.0, 1.0, 1.0, 1.0, 1.0, 1.0, 1.0, 1.0, 0.0, 1.0, 0.0, 1.0, 0.0, 1.0, 0.0, 1.0, 1.0, 1.0, 1.0, 1.0, 1.0, 1.0, 1.0, 1.0, 0.0, 1.0, 0.0, 1.0, 0.0, 1.0, 0.0, 1.0, 1.0, 1.0, 1.0, 1.0, 1.0, 1.0, 1.0, 1.0, 0.0, 1.0, 0.0, 1.0, 0.0, 1.0, 0.0, 1.0, 1.0, 1.0, 1.0, 1.0, 1.0, 1.0, 1.0, 0.0, 0.0, 1.0, 0.0, 1.0, 1.0, 0.0, 1.0, 1.0, 1.0, 1.0, 0.0, 1.0, 0.0, 1.0, 1.0, 1.0, 1.0, 1.0, 0.0, 1.0, 0.0, 1.0, 1.0, 1.0, 1.0, 1.0, 0.0, 1.0, 0.0, 1.0, 1.0, 1.0, 1.0, 1.0, 0.0, 1.0, 0.0, 1.0, 1.0, 1.0, 1.0, 1.0, 0.0, 1.0, 0.0, 1.0, 1.0, 0.0, 0.0, 0.0, 1.0, 1.0, 1.0, 1.0, 0.0, 1.0, 1.0, 1.0, 1.0, 1.0, 0.0, 1.0, 0.0, 1.0, 1.0, 1.0, 1.0, 1.0, 0.0, 1.0, 0.0, 1.0, 1.0, 1.0, 1.0, 1.0, 0.0, 1.0, 0.0, 1.0, 1.0, 1.0, 1.0, 1.0, 0.0, 1.0, 0.0, 1.0, 1.0, 1.0, 1.0, 1.0, 0.0, 1.0, 0.0, 0.0, 0.0, 0.0, 1.0, 0.0, 1.0, 0.0, 0.0, 1.0, 0.0, 0.0, 0.0, 0.0, 0.0, 1.0, 0.0, 0.0, 1.0, 1.0, 1.0, 1.0, 1.0, 0.0, 1.0, 1.0, 0.0, 1.0, 0.0, 1.0, 0.0, 1.0, 0.0, 1.0, 1.0, 1.0, 1.0, 1.0, 1.0, 1.0, 1.0, 1.0, 0.0, 1.0, 0.0, 1.0, 0.0, 1.0, 0.0, 1.0, 1.0, 1.0, 1.0, 1.0, 1.0, 1.0, 1.0, 1.0, 0.0, 1.0, 0.0, 1.0, 0.0, 1.0, 0.0, 1.0, 1.0, 1.0, 1.0, 1.0, 1.0, 1.0, 1.0, 1.0, 0.0, 1.0, 0.0, 1.0, 0.0, 1.0, 0.0, 1.0, 1.0, 1.0, 1.0, 1.0, 1.0, 1.0, 1.0, 1.0, 1.0, 1.0, 0.0, 1.0, 0.0, 1.0, 1.0, 1.0, 0.0, 1.0, 0.0, 1.0, 0.0, 1.0, 0.0, 1.0, 1.0, 1.0, 1.0, 1.0, 1.0, 1.0, 1.0])
me_tracks.use_remesh_fix_poles = True
me_tracks.use_remesh_preserve_attributes = False
me_tracks.use_mirror_vertex_groups = False
me_tracks.update()
me_lwheel5 = bpy.data.meshes.new('lwheel5')
me_lwheel5.from_pydata([(0.1009, -2.022e-08, 0.1352), (-0.1009, 6.898e-09, 0.1352), (0.1009, -0.09559, 0.09559), (-0.1009, -0.09559, 0.09559), (0.1009, -0.1352, 1.512e-08), (-0.1009, -0.1352, -2.911e-08), (0.1009, -0.09559, -0.09559), (-0.1009, -0.09559, -0.09559), (0.1009, -8.398e-09, -0.1352), (-0.1009, 1.872e-08, -0.1352), (0.1009, 0.09559, -0.09559), (-0.1009, 0.09559, -0.09559), (0.1009, 0.1352, 2.265e-08), (-0.1009, 0.1352, -2.159e-08), (0.1009, 0.09559, 0.09559), (-0.1009, 0.09559, 0.09559)], [], [(0, 1, 3, 2), (2, 3, 5, 4), (4, 5, 7, 6), (6, 7, 9, 8), (8, 9, 11, 10), (10, 11, 13, 12), (3, 1, 15, 13, 11, 9, 7, 5), (12, 13, 15, 14), (14, 15, 1, 0), (0, 2, 4, 6, 8, 10, 12, 14)])
_uv = me_lwheel5.uv_layers.new(name='UVMap')
_uv.uv.foreach_set('vector', [1.0, 0.5, 1.0, 1.0, 0.875, 1.0, 0.875, 0.5, 0.875, 0.5, 0.875, 1.0, 0.75, 1.0, 0.75, 0.5, 0.75, 0.5, 0.75, 1.0, 0.625, 1.0, 0.625, 0.5, 0.625, 0.5, 0.625, 1.0, 0.5, 1.0, 0.5, 0.5, 0.5, 0.5, 0.5, 1.0, 0.375, 1.0, 0.375, 0.5, 0.375, 0.5, 0.375, 1.0, 0.25, 1.0, 0.25, 0.5, 0.4197, 0.4197, 0.25, 0.49, 0.08029, 0.4197, 0.01, 0.25, 0.08029, 0.08029, 0.25, 0.01, 0.4197, 0.08029, 0.49, 0.25, 0.25, 0.5, 0.25, 1.0, 0.125, 1.0, 0.125, 0.5, 0.125, 0.5, 0.125, 1.0, 0.0, 1.0, 0.0, 0.5, 0.75, 0.49, 0.9197, 0.4197, 0.99, 0.25, 0.9197, 0.08029, 0.75, 0.01, 0.5803, 0.08029, 0.51, 0.25, 0.5803, 0.4197])
me_lwheel5.use_remesh_fix_poles = True
me_lwheel5.use_remesh_preserve_attributes = False
me_lwheel5.use_mirror_vertex_groups = False
me_lwheel5.update()
me_lwheel0 = bpy.data.meshes.new('lwheel0')
me_lwheel0.from_pydata([(0.1009, -1.328e-07, 0.1352), (-0.1009, -1.057e-07, 0.1352), (0.1009, 0.09559, 0.09559), (-0.1009, 0.09559, 0.09559), (0.1009, 0.1352, 1.395e-08), (-0.1009, 0.1352, -3.028e-08), (0.1009, 0.09559, -0.09559), (-0.1009, 0.09559, -0.09559), (0.1009, -1.328e-07, -0.1352), (-0.1009, -1.057e-07, -0.1352), (0.1009, -0.09559, -0.09559), (-0.1009, -0.09559, -0.09559), (0.1009, -0.1352, 2.147e-08), (-0.1009, -0.1352, -2.276e-08), (0.1009, -0.09559, 0.09559), (-0.1009, -0.09559, 0.09559)], [], [(0, 2, 3, 1), (2, 4, 5, 3), (4, 6, 7, 5), (6, 8, 9, 7), (8, 10, 11, 9), (10, 12, 13, 11), (3, 5, 7, 9, 11, 13, 15, 1), (12, 14, 15, 13), (14, 0, 1, 15), (0, 14, 12, 10, 8, 6, 4, 2)])
_uv = me_lwheel0.uv_layers.new(name='UVMap')
_uv.uv.foreach_set('vector', [1.0, 0.5, 0.875, 0.5, 0.875, 1.0, 1.0, 1.0, 0.875, 0.5, 0.75, 0.5, 0.75, 1.0, 0.875, 1.0, 0.75, 0.5, 0.625, 0.5, 0.625, 1.0, 0.75, 1.0, 0.625, 0.5, 0.5, 0.5, 0.5, 1.0, 0.625, 1.0, 0.5, 0.5, 0.375, 0.5, 0.375, 1.0, 0.5, 1.0, 0.375, 0.5, 0.25, 0.5, 0.25, 1.0, 0.375, 1.0, 0.4197, 0.4197, 0.49, 0.25, 0.4197, 0.08029, 0.25, 0.01, 0.08029, 0.08029, 0.01, 0.25, 0.08029, 0.4197, 0.25, 0.49, 0.25, 0.5, 0.125, 0.5, 0.125, 1.0, 0.25, 1.0, 0.125, 0.5, 0.0, 0.5, 0.0, 1.0, 0.125, 1.0, 0.75, 0.49, 0.5803, 0.4197, 0.51, 0.25, 0.5803, 0.08029, 0.75, 0.01, 0.9197, 0.08029, 0.99, 0.25, 0.9197, 0.4197])
me_lwheel0.use_remesh_fix_poles = True
me_lwheel0.use_remesh_preserve_attributes = False
me_lwheel0.use_mirror_vertex_groups = False
me_lwheel0.update()
me_rwheel5 = bpy.data.meshes.new('rwheel5')
me_rwheel5.from_pydata([(-0.1009, 6.898e-09, 0.1352), (0.1009, -2.022e-08, 0.1352), (-0.1009, -0.09559, 0.09559), (0.1009, -0.09559, 0.09559), (-0.1009, -0.1352, -1.103e-08), (0.1009, -0.1352, 1.253e-09), (-0.1009, -0.09559, -0.09559), (0.1009, -0.09559, -0.09559), (-0.1009, 1.872e-08, -0.1352), (0.1009, -8.398e-09, -0.1352), (-0.1009, 0.09559, -0.09559), (0.1009, 0.09559, -0.09559), (-0.1009, 0.1352, -3.508e-09), (0.1009, 0.1352, 8.774e-09), (-0.1009, 0.09559, 0.09559), (0.1009, 0.09559, 0.09559)], [], [(0, 2, 3, 1), (2, 4, 5, 3), (4, 6, 7, 5), (6, 8, 9, 7), (8, 10, 11, 9), (10, 12, 13, 11), (3, 5, 7, 9, 11, 13, 15, 1), (12, 14, 15, 13), (14, 0, 1, 15), (0, 14, 12, 10, 8, 6, 4, 2)])
_uv = me_rwheel5.uv_layers.new(name='UVMap')
_uv.uv.foreach_set('vector', [1.0, 0.5, 0.875, 0.5, 0.875, 1.0, 1.0, 1.0, 0.875, 0.5, 0.75, 0.5, 0.75, 1.0, 0.875, 1.0, 0.75, 0.5, 0.625, 0.5, 0.625, 1.0, 0.75, 1.0, 0.625, 0.5, 0.5, 0.5, 0.5, 1.0, 0.625, 1.0, 0.5, 0.5, 0.375, 0.5, 0.375, 1.0, 0.5, 1.0, 0.375, 0.5, 0.25, 0.5, 0.25, 1.0, 0.375, 1.0, 0.4197, 0.4197, 0.49, 0.25, 0.4197, 0.08029, 0.25, 0.01, 0.08029, 0.08029, 0.01, 0.25, 0.08029, 0.4197, 0.25, 0.49, 0.25, 0.5, 0.125, 0.5, 0.125, 1.0, 0.25, 1.0, 0.125, 0.5, 0.0, 0.5, 0.0, 1.0, 0.125, 1.0, 0.75, 0.49, 0.5803, 0.4197, 0.51, 0.25, 0.5803, 0.08029, 0.75, 0.01, 0.9197, 0.08029, 0.99, 0.25, 0.9197, 0.4197])
me_rwheel5.use_remesh_fix_poles = True
me_rwheel5.use_remesh_preserve_attributes = False
me_rwheel5.use_mirror_vertex_groups = False
me_rwheel5.update()
me_lwheel4 = bpy.data.meshes.new('lwheel4')
me_lwheel4.from_pydata([(0.1009, -1.169e-08, 0.1115), (-0.1009, 1.542e-08, 0.1115), (0.1009, -0.07883, 0.07883), (-0.1009, -0.07883, 0.07883), (0.1009, -0.1115, 1.09e-08), (-0.1009, -0.1115, -3.505e-08), (0.1009, -0.07883, -0.07883), (-0.1009, -0.07883, -0.07883), (0.1009, -1.169e-08, -0.1115), (-0.1009, 1.542e-08, -0.1115), (0.1009, 0.07883, -0.07883), (-0.1009, 0.07883, -0.07883), (0.1009, 0.1115, 2.033e-08), (-0.1009, 0.1115, -2.563e-08), (0.1009, 0.07883, 0.07883), (-0.1009, 0.07883, 0.07883)], [], [(0, 1, 3, 2), (2, 3, 5, 4), (4, 5, 7, 6), (6, 7, 9, 8), (8, 9, 11, 10), (10, 11, 13, 12), (3, 1, 15, 13, 11, 9, 7, 5), (12, 13, 15, 14), (14, 15, 1, 0), (0, 2, 4, 6, 8, 10, 12, 14)])
_uv = me_lwheel4.uv_layers.new(name='UVMap')
_uv.uv.foreach_set('vector', [1.0, 0.5, 1.0, 1.0, 0.875, 1.0, 0.875, 0.5, 0.875, 0.5, 0.875, 1.0, 0.75, 1.0, 0.75, 0.5, 0.75, 0.5, 0.75, 1.0, 0.625, 1.0, 0.625, 0.5, 0.625, 0.5, 0.625, 1.0, 0.5, 1.0, 0.5, 0.5, 0.5, 0.5, 0.5, 1.0, 0.375, 1.0, 0.375, 0.5, 0.375, 0.5, 0.375, 1.0, 0.25, 1.0, 0.25, 0.5, 0.4197, 0.4197, 0.25, 0.49, 0.08029, 0.4197, 0.01, 0.25, 0.08029, 0.08029, 0.25, 0.01, 0.4197, 0.08029, 0.49, 0.25, 0.25, 0.5, 0.25, 1.0, 0.125, 1.0, 0.125, 0.5, 0.125, 0.5, 0.125, 1.0, 0.0, 1.0, 0.0, 0.5, 0.75, 0.49, 0.9197, 0.4197, 0.99, 0.25, 0.9197, 0.08029, 0.75, 0.01, 0.5803, 0.08029, 0.51, 0.25, 0.5803, 0.4197])
me_lwheel4.use_remesh_fix_poles = True
me_lwheel4.use_remesh_preserve_attributes = False
me_lwheel4.use_mirror_vertex_groups = False
me_lwheel4.update()
me_lwheel1 = bpy.data.meshes.new('lwheel1')
me_lwheel1.from_pydata([(0.1009, -1.328e-07, 0.1115), (-0.1009, -1.057e-07, 0.1115), (0.1009, 0.07883, 0.07883), (-0.1009, 0.07883, 0.07883), (0.1009, 0.1115, 8.8e-09), (-0.1009, 0.1115, -3.716e-08), (0.1009, 0.07883, -0.07883), (-0.1009, 0.07883, -0.07883), (0.1009, -1.328e-07, -0.1115), (-0.1009, -1.057e-07, -0.1115), (0.1009, -0.07883, -0.07883), (-0.1009, -0.07883, -0.07883), (0.1009, -0.1115, 1.822e-08), (-0.1009, -0.1115, -2.774e-08), (0.1009, -0.07883, 0.07883), (-0.1009, -0.07883, 0.07883)], [], [(0, 2, 3, 1), (2, 4, 5, 3), (4, 6, 7, 5), (6, 8, 9, 7), (8, 10, 11, 9), (10, 12, 13, 11), (3, 5, 7, 9, 11, 13, 15, 1), (12, 14, 15, 13), (14, 0, 1, 15), (0, 14, 12, 10, 8, 6, 4, 2)])
_uv = me_lwheel1.uv_layers.new(name='UVMap')
_uv.uv.foreach_set('vector', [1.0, 0.5, 0.875, 0.5, 0.875, 1.0, 1.0, 1.0, 0.875, 0.5, 0.75, 0.5, 0.75, 1.0, 0.875, 1.0, 0.75, 0.5, 0.625, 0.5, 0.625, 1.0, 0.75, 1.0, 0.625, 0.5, 0.5, 0.5, 0.5, 1.0, 0.625, 1.0, 0.5, 0.5, 0.375, 0.5, 0.375, 1.0, 0.5, 1.0, 0.375, 0.5, 0.25, 0.5, 0.25, 1.0, 0.375, 1.0, 0.4197, 0.4197, 0.49, 0.25, 0.4197, 0.08029, 0.25, 0.01, 0.08029, 0.08029, 0.01, 0.25, 0.08029, 0.4197, 0.25, 0.49, 0.25, 0.5, 0.125, 0.5, 0.125, 1.0, 0.25, 1.0, 0.125, 0.5, 0.0, 0.5, 0.0, 1.0, 0.125, 1.0, 0.75, 0.49, 0.5803, 0.4197, 0.51, 0.25, 0.5803, 0.08029, 0.75, 0.01, 0.9197, 0.08029, 0.99, 0.25, 0.9197, 0.4197])
me_lwheel1.use_remesh_fix_poles = True
me_lwheel1.use_remesh_preserve_attributes = False
me_lwheel1.use_mirror_vertex_groups = False
me_lwheel1.update()
me_rwheel1 = bpy.data.meshes.new('rwheel1')
me_rwheel1.from_pydata([(-0.1009, -1.057e-07, 0.1115), (0.1009, -1.328e-07, 0.1115), (-0.1009, 0.07883, 0.07883), (0.1009, 0.07883, 0.07883), (-0.1009, 0.1115, 1.667e-08), (0.1009, 0.1115, -4.082e-08), (-0.1009, 0.07883, -0.07883), (0.1009, 0.07883, -0.07883), (-0.1009, -1.057e-07, -0.1115), (0.1009, -1.328e-07, -0.1115), (-0.1009, -0.07883, -0.07883), (0.1009, -0.07883, -0.07883), (-0.1009, -0.1115, 2.609e-08), (0.1009, -0.1115, -3.14e-08), (-0.1009, -0.07883, 0.07883), (0.1009, -0.07883, 0.07883)], [], [(0, 1, 3, 2), (2, 3, 5, 4), (4, 5, 7, 6), (6, 7, 9, 8), (8, 9, 11, 10), (10, 11, 13, 12), (3, 1, 15, 13, 11, 9, 7, 5), (12, 13, 15, 14), (14, 15, 1, 0), (0, 2, 4, 6, 8, 10, 12, 14)])
_uv = me_rwheel1.uv_layers.new(name='UVMap')
_uv.uv.foreach_set('vector', [1.0, 0.5, 1.0, 1.0, 0.875, 1.0, 0.875, 0.5, 0.875, 0.5, 0.875, 1.0, 0.75, 1.0, 0.75, 0.5, 0.75, 0.5, 0.75, 1.0, 0.625, 1.0, 0.625, 0.5, 0.625, 0.5, 0.625, 1.0, 0.5, 1.0, 0.5, 0.5, 0.5, 0.5, 0.5, 1.0, 0.375, 1.0, 0.375, 0.5, 0.375, 0.5, 0.375, 1.0, 0.25, 1.0, 0.25, 0.5, 0.4197, 0.4197, 0.25, 0.49, 0.08029, 0.4197, 0.01, 0.25, 0.08029, 0.08029, 0.25, 0.01, 0.4197, 0.08029, 0.49, 0.25, 0.25, 0.5, 0.25, 1.0, 0.125, 1.0, 0.125, 0.5, 0.125, 0.5, 0.125, 1.0, 0.0, 1.0, 0.0, 0.5, 0.75, 0.49, 0.9197, 0.4197, 0.99, 0.25, 0.9197, 0.08029, 0.75, 0.01, 0.5803, 0.08029, 0.51, 0.25, 0.5803, 0.4197])
me_rwheel1.use_remesh_fix_poles = True
me_rwheel1.use_remesh_preserve_attributes = False
me_rwheel1.use_mirror_vertex_groups = False
me_rwheel1.update()
me_lwheel3 = bpy.data.meshes.new('lwheel3')
me_lwheel3.from_pydata([(0.1009, -2.058e-08, 0.1115), (-0.1009, 6.539e-09, 0.1115), (0.1009, -0.07883, 0.07883), (-0.1009, -0.07883, 0.07883), (0.1009, -0.1115, 1.019e-08), (-0.1009, -0.1115, -3.577e-08), (0.1009, -0.07883, -0.07883), (-0.1009, -0.07883, -0.07883), (0.1009, -2.058e-08, -0.1115), (-0.1009, 6.539e-09, -0.1115), (0.1009, 0.07883, -0.07883), (-0.1009, 0.07883, -0.07883), (0.1009, 0.1115, 1.961e-08), (-0.1009, 0.1115, -2.635e-08), (0.1009, 0.07883, 0.07883), (-0.1009, 0.07883, 0.07883)], [], [(0, 1, 3, 2), (2, 3, 5, 4), (4, 5, 7, 6), (6, 7, 9, 8), (8, 9, 11, 10), (10, 11, 13, 12), (3, 1, 15, 13, 11, 9, 7, 5), (12, 13, 15, 14), (14, 15, 1, 0), (0, 2, 4, 6, 8, 10, 12, 14)])
_uv = me_lwheel3.uv_layers.new(name='UVMap')
_uv.uv.foreach_set('vector', [1.0, 0.5, 1.0, 1.0, 0.875, 1.0, 0.875, 0.5, 0.875, 0.5, 0.875, 1.0, 0.75, 1.0, 0.75, 0.5, 0.75, 0.5, 0.75, 1.0, 0.625, 1.0, 0.625, 0.5, 0.625, 0.5, 0.625, 1.0, 0.5, 1.0, 0.5, 0.5, 0.5, 0.5, 0.5, 1.0, 0.375, 1.0, 0.375, 0.5, 0.375, 0.5, 0.375, 1.0, 0.25, 1.0, 0.25, 0.5, 0.4197, 0.4197, 0.25, 0.49, 0.08029, 0.4197, 0.01, 0.25, 0.08029, 0.08029, 0.25, 0.01, 0.4197, 0.08029, 0.49, 0.25, 0.25, 0.5, 0.25, 1.0, 0.125, 1.0, 0.125, 0.5, 0.125, 0.5, 0.125, 1.0, 0.0, 1.0, 0.0, 0.5, 0.75, 0.49, 0.9197, 0.4197, 0.99, 0.25, 0.9197, 0.08029, 0.75, 0.01, 0.5803, 0.08029, 0.51, 0.25, 0.5803, 0.4197])
me_lwheel3.use_remesh_fix_poles = True
me_lwheel3.use_remesh_preserve_attributes = False
me_lwheel3.use_mirror_vertex_groups = False
me_lwheel3.update()
me_lwheel2 = bpy.data.meshes.new('lwheel2')
me_lwheel2.from_pydata([(0.1009, 1.624e-08, 0.1115), (-0.1009, 4.336e-08, 0.1115), (0.1009, 0.07883, 0.07883), (-0.1009, 0.07883, 0.07883), (0.1009, 0.1115, 8.085e-09), (-0.1009, 0.1115, -3.787e-08), (0.1009, 0.07883, -0.07883), (-0.1009, 0.07883, -0.07883), (0.1009, 1.624e-08, -0.1115), (-0.1009, 4.336e-08, -0.1115), (0.1009, -0.07883, -0.07883), (-0.1009, -0.07883, -0.07883), (0.1009, -0.1115, 1.751e-08), (-0.1009, -0.1115, -2.845e-08), (0.1009, -0.07883, 0.07883), (-0.1009, -0.07883, 0.07883)], [], [(0, 2, 3, 1), (2, 4, 5, 3), (4, 6, 7, 5), (6, 8, 9, 7), (8, 10, 11, 9), (10, 12, 13, 11), (3, 5, 7, 9, 11, 13, 15, 1), (12, 14, 15, 13), (14, 0, 1, 15), (0, 14, 12, 10, 8, 6, 4, 2)])
_uv = me_lwheel2.uv_layers.new(name='UVMap')
_uv.uv.foreach_set('vector', [1.0, 0.5, 0.875, 0.5, 0.875, 1.0, 1.0, 1.0, 0.875, 0.5, 0.75, 0.5, 0.75, 1.0, 0.875, 1.0, 0.75, 0.5, 0.625, 0.5, 0.625, 1.0, 0.75, 1.0, 0.625, 0.5, 0.5, 0.5, 0.5, 1.0, 0.625, 1.0, 0.5, 0.5, 0.375, 0.5, 0.375, 1.0, 0.5, 1.0, 0.375, 0.5, 0.25, 0.5, 0.25, 1.0, 0.375, 1.0, 0.4197, 0.4197, 0.49, 0.25, 0.4197, 0.08029, 0.25, 0.01, 0.08029, 0.08029, 0.01, 0.25, 0.08029, 0.4197, 0.25, 0.49, 0.25, 0.5, 0.125, 0.5, 0.125, 1.0, 0.25, 1.0, 0.125, 0.5, 0.0, 0.5, 0.0, 1.0, 0.125, 1.0, 0.75, 0.49, 0.5803, 0.4197, 0.51, 0.25, 0.5803, 0.08029, 0.75, 0.01, 0.9197, 0.08029, 0.99, 0.25, 0.9197, 0.4197])
me_lwheel2.use_remesh_fix_poles = True
me_lwheel2.use_remesh_preserve_attributes = False
me_lwheel2.use_mirror_vertex_groups = False
me_lwheel2.update()
me_rwheel2 = bpy.data.meshes.new('rwheel2')
me_rwheel2.from_pydata([(-0.1009, 4.336e-08, 0.1115), (0.1009, 1.624e-08, 0.1115), (-0.1009, 0.07883, 0.07883), (0.1009, 0.07883, 0.07883), (-0.1009, 0.1115, 1.595e-08), (0.1009, 0.1115, -4.153e-08), (-0.1009, 0.07883, -0.07883), (0.1009, 0.07883, -0.07883), (-0.1009, 4.336e-08, -0.1115), (0.1009, 1.624e-08, -0.1115), (-0.1009, -0.07883, -0.07883), (0.1009, -0.07883, -0.07883), (-0.1009, -0.1115, 2.537e-08), (0.1009, -0.1115, -3.211e-08), (-0.1009, -0.07883, 0.07883), (0.1009, -0.07883, 0.07883)], [], [(0, 1, 3, 2), (2, 3, 5, 4), (4, 5, 7, 6), (6, 7, 9, 8), (8, 9, 11, 10), (10, 11, 13, 12), (3, 1, 15, 13, 11, 9, 7, 5), (12, 13, 15, 14), (14, 15, 1, 0), (0, 2, 4, 6, 8, 10, 12, 14)])
_uv = me_rwheel2.uv_layers.new(name='UVMap')
_uv.uv.foreach_set('vector', [1.0, 0.5, 1.0, 1.0, 0.875, 1.0, 0.875, 0.5, 0.875, 0.5, 0.875, 1.0, 0.75, 1.0, 0.75, 0.5, 0.75, 0.5, 0.75, 1.0, 0.625, 1.0, 0.625, 0.5, 0.625, 0.5, 0.625, 1.0, 0.5, 1.0, 0.5, 0.5, 0.5, 0.5, 0.5, 1.0, 0.375, 1.0, 0.375, 0.5, 0.375, 0.5, 0.375, 1.0, 0.25, 1.0, 0.25, 0.5, 0.4197, 0.4197, 0.25, 0.49, 0.08029, 0.4197, 0.01, 0.25, 0.08029, 0.08029, 0.25, 0.01, 0.4197, 0.08029, 0.49, 0.25, 0.25, 0.5, 0.25, 1.0, 0.125, 1.0, 0.125, 0.5, 0.125, 0.5, 0.125, 1.0, 0.0, 1.0, 0.0, 0.5, 0.75, 0.49, 0.9197, 0.4197, 0.99, 0.25, 0.9197, 0.08029, 0.75, 0.01, 0.5803, 0.08029, 0.51, 0.25, 0.5803, 0.4197])
me_rwheel2.use_remesh_fix_poles = True
me_rwheel2.use_remesh_preserve_attributes = False
me_rwheel2.use_mirror_vertex_groups = False
me_rwheel2.update()

# ---- objects
ob_tank = bpy.data.objects.new('tank', me_body)
ob_turret = bpy.data.objects.new('turret', me_turret)
ob_rwheel3 = bpy.data.objects.new('rwheel3', me_rwheel3)
ob_rwheel0 = bpy.data.objects.new('rwheel0', me_rwheel0)
ob_rwheel4 = bpy.data.objects.new('rwheel4', me_rwheel4)
ob_tracks = bpy.data.objects.new('tracks', me_tracks)
ob_lwheel5 = bpy.data.objects.new('lwheel5', me_lwheel5)
ob_lwheel0 = bpy.data.objects.new('lwheel0', me_lwheel0)
ob_rwheel5 = bpy.data.objects.new('rwheel5', me_rwheel5)
ob_lwheel4 = bpy.data.objects.new('lwheel4', me_lwheel4)
ob_lwheel1 = bpy.data.objects.new('lwheel1', me_lwheel1)
ob_rwheel1 = bpy.data.objects.new('rwheel1', me_rwheel1)
ob_lwheel3 = bpy.data.objects.new('lwheel3', me_lwheel3)
ob_lwheel2 = bpy.data.objects.new('lwheel2', me_lwheel2)
ob_rwheel2 = bpy.data.objects.new('rwheel2', me_rwheel2)

# ---- transforms, parenting, visibility, modifiers, constraints
ob_tank.location = (0.0, 0.0, 0.2)
ob_tank.scale = (0.5, 0.5, 0.5)
ob_tank.lineart.crease_threshold = 0.0
ob_turret.parent = ob_tank
ob_turret.matrix_parent_inverse = Matrix(((2.0, -0.0, 0.0, -0.0), (-0.0, 2.0, -0.0, 0.0), (0.0, -0.0, 2.0, -0.4), (-0.0, 0.0, -0.0, 1.0)))
ob_turret.location = (-5.623e-08, -0.1688, 0.2401)
ob_turret.scale = (0.5, 0.5, 0.5)
ob_turret.lineart.crease_threshold = 0.0
ob_rwheel3.parent = ob_tank
ob_rwheel3.matrix_parent_inverse = Matrix(((2.0, -0.0, 0.0, -0.0), (-0.0, 2.0, -0.0, 0.0), (0.0, -0.0, 2.0, -0.4), (-0.0, 0.0, -0.0, 1.0)))
ob_rwheel3.location = (0.2679, 0.07189, 0.07772)
ob_rwheel3.rotation_mode = 'QUATERNION'
ob_rwheel3.rotation_quaternion = (1.0, 0.0, 0.0, 0.0)
ob_rwheel3.scale = (0.5, 0.5, 0.5)
ob_rwheel3.lineart.crease_threshold = 0.0
ob_rwheel0.parent = ob_tank
ob_rwheel0.matrix_parent_inverse = Matrix(((2.0, -0.0, 0.0, -0.0), (-0.0, 2.0, -0.0, 0.0), (0.0, -0.0, 2.0, -0.4), (-0.0, 0.0, -0.0, 1.0)))
ob_rwheel0.location = (0.2679, -0.3726, 0.1149)
ob_rwheel0.rotation_mode = 'QUATERNION'
ob_rwheel0.rotation_quaternion = (1.0, 0.0, 0.0, 0.0)
ob_rwheel0.scale = (0.5, 0.5, 0.5)
ob_rwheel0.lineart.crease_threshold = 0.0
ob_rwheel4.parent = ob_tank
ob_rwheel4.matrix_parent_inverse = Matrix(((2.0, -0.0, 0.0, -0.0), (-0.0, 2.0, -0.0, 0.0), (0.0, -0.0, 2.0, -0.4), (-0.0, 0.0, -0.0, 1.0)))
ob_rwheel4.location = (0.2679, 0.2151, 0.07772)
ob_rwheel4.rotation_mode = 'QUATERNION'
ob_rwheel4.rotation_quaternion = (1.0, 0.0, 0.0, 0.0)
ob_rwheel4.scale = (0.5, 0.5, 0.5)
ob_rwheel4.lineart.crease_threshold = 0.0
ob_tracks.parent = ob_tank
ob_tracks.matrix_parent_inverse = Matrix(((2.0, -0.0, 0.0, -0.0), (-0.0, 2.0, -0.0, 0.0), (0.0, -0.0, 2.0, -0.4), (-0.0, 0.0, -0.0, 1.0)))
ob_tracks.location = (-0.2754, 1.204e-08, 0.01923)
ob_tracks.scale = (0.5, 0.5, 0.5)
ob_tracks.lineart.crease_threshold = 0.0
ob_lwheel5.parent = ob_tank
ob_lwheel5.matrix_parent_inverse = Matrix(((2.0, -0.0, 0.0, -0.0), (-0.0, 2.0, -0.0, 0.0), (0.0, -0.0, 2.0, -0.4), (-0.0, 0.0, -0.0, 1.0)))
ob_lwheel5.location = (-0.2679, 0.3726, 0.1149)
ob_lwheel5.rotation_mode = 'QUATERNION'
ob_lwheel5.rotation_quaternion = (1.0, 0.0, 0.0, 0.0)
ob_lwheel5.scale = (0.5, 0.5, 0.5)
ob_lwheel5.lineart.crease_threshold = 0.0
ob_lwheel0.parent = ob_tank
ob_lwheel0.matrix_parent_inverse = Matrix(((2.0, -0.0, 0.0, -0.0), (-0.0, 2.0, -0.0, 0.0), (0.0, -0.0, 2.0, -0.4), (-0.0, 0.0, -0.0, 1.0)))
ob_lwheel0.location = (-0.2679, -0.3726, 0.1149)
ob_lwheel0.rotation_mode = 'QUATERNION'
ob_lwheel0.rotation_quaternion = (1.0, 0.0, 0.0, 0.0)
ob_lwheel0.scale = (0.5, 0.5, 0.5)
ob_lwheel0.lineart.crease_threshold = 0.0
ob_rwheel5.parent = ob_tank
ob_rwheel5.matrix_parent_inverse = Matrix(((2.0, -0.0, 0.0, -0.0), (-0.0, 2.0, -0.0, 0.0), (0.0, -0.0, 2.0, -0.4), (-0.0, 0.0, -0.0, 1.0)))
ob_rwheel5.location = (0.2679, 0.3726, 0.1149)
ob_rwheel5.rotation_mode = 'QUATERNION'
ob_rwheel5.rotation_quaternion = (1.0, 0.0, 0.0, 0.0)
ob_rwheel5.scale = (0.5, 0.5, 0.5)
ob_rwheel5.lineart.crease_threshold = 0.0
ob_lwheel4.parent = ob_tank
ob_lwheel4.matrix_parent_inverse = Matrix(((2.0, -0.0, 0.0, -0.0), (-0.0, 2.0, -0.0, 0.0), (0.0, -0.0, 2.0, -0.4), (-0.0, 0.0, -0.0, 1.0)))
ob_lwheel4.location = (-0.2679, 0.2151, 0.07772)
ob_lwheel4.rotation_mode = 'QUATERNION'
ob_lwheel4.rotation_quaternion = (1.0, 0.0, 0.0, 0.0)
ob_lwheel4.scale = (0.5, 0.5, 0.5)
ob_lwheel4.lineart.crease_threshold = 0.0
ob_lwheel1.parent = ob_tank
ob_lwheel1.matrix_parent_inverse = Matrix(((2.0, -0.0, 0.0, -0.0), (-0.0, 2.0, -0.0, 0.0), (0.0, -0.0, 2.0, -0.4), (-0.0, 0.0, -0.0, 1.0)))
ob_lwheel1.location = (-0.2679, -0.2151, 0.07772)
ob_lwheel1.rotation_mode = 'QUATERNION'
ob_lwheel1.rotation_quaternion = (1.0, 0.0, 0.0, 0.0)
ob_lwheel1.scale = (0.5, 0.5, 0.5)
ob_lwheel1.lineart.crease_threshold = 0.0
ob_rwheel1.parent = ob_tank
ob_rwheel1.matrix_parent_inverse = Matrix(((2.0, -0.0, 0.0, -0.0), (-0.0, 2.0, -0.0, 0.0), (0.0, -0.0, 2.0, -0.4), (-0.0, 0.0, -0.0, 1.0)))
ob_rwheel1.location = (0.2679, -0.2151, 0.07772)
ob_rwheel1.rotation_mode = 'QUATERNION'
ob_rwheel1.rotation_quaternion = (1.0, 0.0, 0.0, 0.0)
ob_rwheel1.scale = (0.5, 0.5, 0.5)
ob_rwheel1.lineart.crease_threshold = 0.0
ob_lwheel3.parent = ob_tank
ob_lwheel3.matrix_parent_inverse = Matrix(((2.0, -0.0, 0.0, -0.0), (-0.0, 2.0, -0.0, 0.0), (0.0, -0.0, 2.0, -0.4), (-0.0, 0.0, -0.0, 1.0)))
ob_lwheel3.location = (-0.2679, 0.07189, 0.07772)
ob_lwheel3.rotation_mode = 'QUATERNION'
ob_lwheel3.rotation_quaternion = (1.0, 0.0, 0.0, 0.0)
ob_lwheel3.scale = (0.5, 0.5, 0.5)
ob_lwheel3.lineart.crease_threshold = 0.0
ob_lwheel2.parent = ob_tank
ob_lwheel2.matrix_parent_inverse = Matrix(((2.0, -0.0, 0.0, -0.0), (-0.0, 2.0, -0.0, 0.0), (0.0, -0.0, 2.0, -0.4), (-0.0, 0.0, -0.0, 1.0)))
ob_lwheel2.location = (-0.2679, -0.07189, 0.07772)
ob_lwheel2.rotation_mode = 'QUATERNION'
ob_lwheel2.rotation_quaternion = (1.0, 0.0, 0.0, 0.0)
ob_lwheel2.scale = (0.5, 0.5, 0.5)
ob_lwheel2.lineart.crease_threshold = 0.0
ob_rwheel2.parent = ob_tank
ob_rwheel2.matrix_parent_inverse = Matrix(((2.0, -0.0, 0.0, -0.0), (-0.0, 2.0, -0.0, 0.0), (0.0, -0.0, 2.0, -0.4), (-0.0, 0.0, -0.0, 1.0)))
ob_rwheel2.location = (0.2679, -0.07189, 0.07772)
ob_rwheel2.rotation_mode = 'QUATERNION'
ob_rwheel2.rotation_quaternion = (1.0, 0.0, 0.0, 0.0)
ob_rwheel2.scale = (0.5, 0.5, 0.5)
ob_rwheel2.lineart.crease_threshold = 0.0

# ---- collection membership
col_collection.objects.link(ob_tank)
col_collection.objects.link(ob_turret)
col_collection.objects.link(ob_rwheel3)
col_collection.objects.link(ob_rwheel0)
col_collection.objects.link(ob_rwheel4)
col_collection.objects.link(ob_tracks)
col_collection.objects.link(ob_lwheel5)
col_collection.objects.link(ob_lwheel0)
col_collection.objects.link(ob_rwheel5)
col_collection.objects.link(ob_lwheel4)
col_collection.objects.link(ob_lwheel1)
col_collection.objects.link(ob_rwheel1)
col_collection.objects.link(ob_lwheel3)
col_collection.objects.link(ob_lwheel2)
col_collection.objects.link(ob_rwheel2)

# ---- scene / render settings (as saved in the file)
scene.frame_start = 1; scene.frame_end = 250; scene.frame_set(1)
scene.render.engine = 'BLENDER_EEVEE_NEXT'
scene.cycles.use_denoising = False
scene.cycles.samples = 128
scene.cycles.sampling_pattern = 'TABULATED_SOBOL'
scene.cycles.use_adaptive_sampling = False
scene.cycles.use_light_tree = False
scene.view_settings.view_transform = 'Filmic'
bpy.context.view_layer.update()

# ---- added for rendering (the .blend has no active camera and no usable light): camera, sun
cam_auto = bpy.data.cameras.new('AutoCamera')
cam_auto.lens = 50.0
cam_auto.sensor_width = 36.0
cam_auto.clip_end = 1000.0
ob_auto_camera = bpy.data.objects.new('AutoCamera', cam_auto)
scene.collection.objects.link(ob_auto_camera)
ob_auto_camera.location = (1.41634, -1.54726, 1.32494)
ob_auto_camera.rotation_euler = (1.09748, -7.21219e-08, 0.694738)
scene.camera = ob_auto_camera
light_auto_sun = bpy.data.lights.new('AutoSun', 'SUN')
light_auto_sun.energy = 3.0
light_auto_sun.angle = 0.0523599
ob_auto_sun = bpy.data.objects.new('AutoSun', light_auto_sun)
scene.collection.objects.link(ob_auto_sun)
ob_auto_sun.rotation_euler = (0.872665, 0.174533, 0.523599)
bpy.context.view_layer.update()
